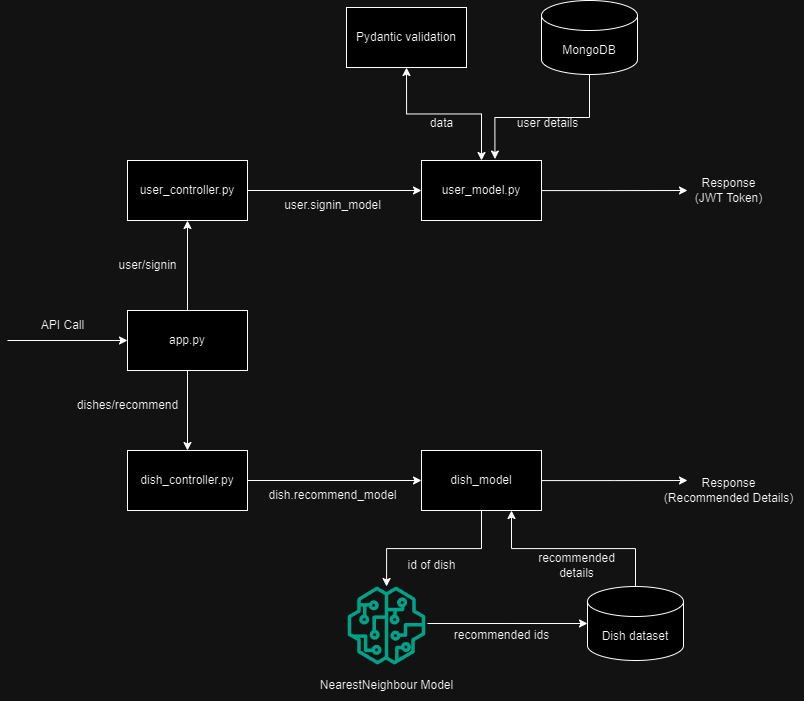

The diagram above was exported from draw.io. Its source (the exported page's mxGraphModel, read from the mxfile embedded in the PNG):
<mxGraphModel dx="2442" dy="857" grid="1" gridSize="10" guides="1" tooltips="1" connect="1" arrows="1" fold="1" page="1" pageScale="1" pageWidth="827" pageHeight="1169" math="0" shadow="0">
  <root>
    <mxCell id="0" />
    <mxCell id="1" parent="0" />
    <mxCell id="-CQBed84-aVWfW_e4qwL-8" style="edgeStyle=orthogonalEdgeStyle;rounded=0;orthogonalLoop=1;jettySize=auto;html=1;entryX=0.5;entryY=1;entryDx=0;entryDy=0;" edge="1" parent="1" source="-CQBed84-aVWfW_e4qwL-1" target="-CQBed84-aVWfW_e4qwL-6">
      <mxGeometry relative="1" as="geometry" />
    </mxCell>
    <mxCell id="-CQBed84-aVWfW_e4qwL-9" style="edgeStyle=orthogonalEdgeStyle;rounded=0;orthogonalLoop=1;jettySize=auto;html=1;entryX=0.5;entryY=0;entryDx=0;entryDy=0;" edge="1" parent="1" source="-CQBed84-aVWfW_e4qwL-1" target="-CQBed84-aVWfW_e4qwL-7">
      <mxGeometry relative="1" as="geometry" />
    </mxCell>
    <mxCell id="-CQBed84-aVWfW_e4qwL-1" value="app.py" style="rounded=0;whiteSpace=wrap;html=1;" vertex="1" parent="1">
      <mxGeometry x="120" y="310" width="120" height="60" as="geometry" />
    </mxCell>
    <mxCell id="-CQBed84-aVWfW_e4qwL-2" value="" style="endArrow=classic;html=1;rounded=0;entryX=0;entryY=0.5;entryDx=0;entryDy=0;" edge="1" parent="1" target="-CQBed84-aVWfW_e4qwL-1">
      <mxGeometry width="50" height="50" relative="1" as="geometry">
        <mxPoint y="340" as="sourcePoint" />
        <mxPoint x="230" y="330" as="targetPoint" />
      </mxGeometry>
    </mxCell>
    <mxCell id="-CQBed84-aVWfW_e4qwL-4" value="API Call" style="text;html=1;align=center;verticalAlign=middle;resizable=0;points=[];autosize=1;strokeColor=none;fillColor=none;" vertex="1" parent="1">
      <mxGeometry x="20" y="310" width="70" height="30" as="geometry" />
    </mxCell>
    <mxCell id="-CQBed84-aVWfW_e4qwL-16" value="" style="edgeStyle=orthogonalEdgeStyle;rounded=0;orthogonalLoop=1;jettySize=auto;html=1;" edge="1" parent="1" source="-CQBed84-aVWfW_e4qwL-6" target="-CQBed84-aVWfW_e4qwL-13">
      <mxGeometry relative="1" as="geometry" />
    </mxCell>
    <mxCell id="-CQBed84-aVWfW_e4qwL-6" value="user_controller.py" style="rounded=0;whiteSpace=wrap;html=1;" vertex="1" parent="1">
      <mxGeometry x="120" y="160" width="120" height="60" as="geometry" />
    </mxCell>
    <mxCell id="-CQBed84-aVWfW_e4qwL-15" value="" style="edgeStyle=orthogonalEdgeStyle;rounded=0;orthogonalLoop=1;jettySize=auto;html=1;" edge="1" parent="1" source="-CQBed84-aVWfW_e4qwL-7" target="-CQBed84-aVWfW_e4qwL-14">
      <mxGeometry relative="1" as="geometry" />
    </mxCell>
    <mxCell id="-CQBed84-aVWfW_e4qwL-7" value="dish_controller.py" style="rounded=0;whiteSpace=wrap;html=1;" vertex="1" parent="1">
      <mxGeometry x="120" y="450" width="120" height="60" as="geometry" />
    </mxCell>
    <mxCell id="-CQBed84-aVWfW_e4qwL-10" value="dishes/recommend" style="text;html=1;align=center;verticalAlign=middle;resizable=0;points=[];autosize=1;strokeColor=none;fillColor=none;" vertex="1" parent="1">
      <mxGeometry x="60" y="390" width="120" height="30" as="geometry" />
    </mxCell>
    <mxCell id="-CQBed84-aVWfW_e4qwL-11" value="user/signin" style="text;html=1;align=center;verticalAlign=middle;resizable=0;points=[];autosize=1;strokeColor=none;fillColor=none;" vertex="1" parent="1">
      <mxGeometry x="100" y="250" width="80" height="30" as="geometry" />
    </mxCell>
    <mxCell id="-CQBed84-aVWfW_e4qwL-42" style="edgeStyle=orthogonalEdgeStyle;rounded=0;orthogonalLoop=1;jettySize=auto;html=1;entryX=0.5;entryY=1;entryDx=0;entryDy=0;startArrow=classic;startFill=1;" edge="1" parent="1" source="-CQBed84-aVWfW_e4qwL-13" target="-CQBed84-aVWfW_e4qwL-41">
      <mxGeometry relative="1" as="geometry" />
    </mxCell>
    <mxCell id="-CQBed84-aVWfW_e4qwL-46" style="edgeStyle=orthogonalEdgeStyle;rounded=0;orthogonalLoop=1;jettySize=auto;html=1;" edge="1" parent="1" source="-CQBed84-aVWfW_e4qwL-13">
      <mxGeometry relative="1" as="geometry">
        <mxPoint x="680" y="190" as="targetPoint" />
      </mxGeometry>
    </mxCell>
    <mxCell id="-CQBed84-aVWfW_e4qwL-13" value="user_model.py" style="rounded=0;whiteSpace=wrap;html=1;" vertex="1" parent="1">
      <mxGeometry x="414" y="160" width="120" height="60" as="geometry" />
    </mxCell>
    <mxCell id="-CQBed84-aVWfW_e4qwL-30" style="edgeStyle=orthogonalEdgeStyle;rounded=0;orthogonalLoop=1;jettySize=auto;html=1;" edge="1" parent="1" source="-CQBed84-aVWfW_e4qwL-14" target="-CQBed84-aVWfW_e4qwL-23">
      <mxGeometry relative="1" as="geometry">
        <mxPoint x="474" y="560.0000000000001" as="targetPoint" />
      </mxGeometry>
    </mxCell>
    <mxCell id="-CQBed84-aVWfW_e4qwL-48" style="edgeStyle=orthogonalEdgeStyle;rounded=0;orthogonalLoop=1;jettySize=auto;html=1;" edge="1" parent="1" source="-CQBed84-aVWfW_e4qwL-14">
      <mxGeometry relative="1" as="geometry">
        <mxPoint x="680" y="480" as="targetPoint" />
      </mxGeometry>
    </mxCell>
    <mxCell id="-CQBed84-aVWfW_e4qwL-14" value="dish_model" style="rounded=0;whiteSpace=wrap;html=1;" vertex="1" parent="1">
      <mxGeometry x="414" y="450" width="120" height="60" as="geometry" />
    </mxCell>
    <mxCell id="-CQBed84-aVWfW_e4qwL-17" value="dish.recommend_model" style="text;html=1;align=center;verticalAlign=middle;resizable=0;points=[];autosize=1;strokeColor=none;fillColor=none;" vertex="1" parent="1">
      <mxGeometry x="250" y="480" width="150" height="30" as="geometry" />
    </mxCell>
    <mxCell id="-CQBed84-aVWfW_e4qwL-19" value="user.signin_model" style="text;html=1;align=center;verticalAlign=middle;resizable=0;points=[];autosize=1;strokeColor=none;fillColor=none;" vertex="1" parent="1">
      <mxGeometry x="265" y="190" width="120" height="30" as="geometry" />
    </mxCell>
    <mxCell id="-CQBed84-aVWfW_e4qwL-34" style="edgeStyle=orthogonalEdgeStyle;rounded=0;orthogonalLoop=1;jettySize=auto;html=1;startArrow=classic;startFill=1;endArrow=none;endFill=0;" edge="1" parent="1" source="-CQBed84-aVWfW_e4qwL-21">
      <mxGeometry relative="1" as="geometry">
        <mxPoint x="420" y="623" as="targetPoint" />
      </mxGeometry>
    </mxCell>
    <mxCell id="-CQBed84-aVWfW_e4qwL-21" value="Dish&amp;nbsp;&lt;span style=&quot;background-color: initial;&quot;&gt;dataset&lt;/span&gt;" style="shape=cylinder3;whiteSpace=wrap;html=1;boundedLbl=1;backgroundOutline=1;size=15;" vertex="1" parent="1">
      <mxGeometry x="580" y="586" width="96" height="74" as="geometry" />
    </mxCell>
    <mxCell id="-CQBed84-aVWfW_e4qwL-23" value="" style="sketch=0;outlineConnect=0;fontColor=#232F3E;gradientColor=none;fillColor=#01A88D;strokeColor=none;dashed=0;verticalLabelPosition=bottom;verticalAlign=top;align=center;html=1;fontSize=12;fontStyle=0;aspect=fixed;pointerEvents=1;shape=mxgraph.aws4.sagemaker_model;" vertex="1" parent="1">
      <mxGeometry x="340" y="586" width="78" height="78" as="geometry" />
    </mxCell>
    <mxCell id="-CQBed84-aVWfW_e4qwL-24" value="NearestNeighbour Model" style="text;html=1;align=center;verticalAlign=middle;resizable=0;points=[];autosize=1;strokeColor=none;fillColor=none;" vertex="1" parent="1">
      <mxGeometry x="299" y="670" width="160" height="30" as="geometry" />
    </mxCell>
    <mxCell id="-CQBed84-aVWfW_e4qwL-31" value="id of dish" style="text;html=1;align=center;verticalAlign=middle;resizable=0;points=[];autosize=1;strokeColor=none;fillColor=none;" vertex="1" parent="1">
      <mxGeometry x="389" y="550" width="70" height="30" as="geometry" />
    </mxCell>
    <mxCell id="-CQBed84-aVWfW_e4qwL-35" value="recommended ids" style="text;html=1;align=center;verticalAlign=middle;resizable=0;points=[];autosize=1;strokeColor=none;fillColor=none;" vertex="1" parent="1">
      <mxGeometry x="434" y="620" width="120" height="30" as="geometry" />
    </mxCell>
    <mxCell id="-CQBed84-aVWfW_e4qwL-38" style="edgeStyle=orthogonalEdgeStyle;rounded=0;orthogonalLoop=1;jettySize=auto;html=1;exitX=0.75;exitY=1;exitDx=0;exitDy=0;entryX=0.5;entryY=0;entryDx=0;entryDy=0;entryPerimeter=0;startArrow=classic;startFill=1;endArrow=none;endFill=0;" edge="1" parent="1" source="-CQBed84-aVWfW_e4qwL-14" target="-CQBed84-aVWfW_e4qwL-21">
      <mxGeometry relative="1" as="geometry" />
    </mxCell>
    <mxCell id="-CQBed84-aVWfW_e4qwL-39" value="recommended&lt;div&gt;details&lt;/div&gt;" style="text;html=1;align=center;verticalAlign=middle;resizable=0;points=[];autosize=1;strokeColor=none;fillColor=none;" vertex="1" parent="1">
      <mxGeometry x="519" y="545" width="100" height="40" as="geometry" />
    </mxCell>
    <mxCell id="-CQBed84-aVWfW_e4qwL-40" value="MongoDB" style="shape=cylinder3;whiteSpace=wrap;html=1;boundedLbl=1;backgroundOutline=1;size=15;" vertex="1" parent="1">
      <mxGeometry x="534" width="96" height="74" as="geometry" />
    </mxCell>
    <mxCell id="-CQBed84-aVWfW_e4qwL-41" value="Pydantic validation" style="rounded=0;whiteSpace=wrap;html=1;" vertex="1" parent="1">
      <mxGeometry x="339" y="7" width="120" height="60" as="geometry" />
    </mxCell>
    <mxCell id="-CQBed84-aVWfW_e4qwL-43" value="data" style="text;html=1;align=center;verticalAlign=middle;resizable=0;points=[];autosize=1;strokeColor=none;fillColor=none;" vertex="1" parent="1">
      <mxGeometry x="409" y="108" width="50" height="30" as="geometry" />
    </mxCell>
    <mxCell id="-CQBed84-aVWfW_e4qwL-44" style="edgeStyle=orthogonalEdgeStyle;rounded=0;orthogonalLoop=1;jettySize=auto;html=1;entryX=0.612;entryY=-0.024;entryDx=0;entryDy=0;entryPerimeter=0;" edge="1" parent="1" source="-CQBed84-aVWfW_e4qwL-40" target="-CQBed84-aVWfW_e4qwL-13">
      <mxGeometry relative="1" as="geometry" />
    </mxCell>
    <mxCell id="-CQBed84-aVWfW_e4qwL-45" value="user details" style="text;html=1;align=center;verticalAlign=middle;resizable=0;points=[];autosize=1;strokeColor=none;fillColor=none;" vertex="1" parent="1">
      <mxGeometry x="500" y="108" width="80" height="30" as="geometry" />
    </mxCell>
    <mxCell id="-CQBed84-aVWfW_e4qwL-47" value="Response&lt;div&gt;(JWT Token)&lt;/div&gt;" style="text;html=1;align=center;verticalAlign=middle;resizable=0;points=[];autosize=1;strokeColor=none;fillColor=none;" vertex="1" parent="1">
      <mxGeometry x="676" y="170" width="90" height="40" as="geometry" />
    </mxCell>
    <mxCell id="-CQBed84-aVWfW_e4qwL-49" value="Response&lt;div&gt;(Recommended Details)&lt;/div&gt;" style="text;html=1;align=center;verticalAlign=middle;resizable=0;points=[];autosize=1;strokeColor=none;fillColor=none;" vertex="1" parent="1">
      <mxGeometry x="646" y="470" width="150" height="40" as="geometry" />
    </mxCell>
  </root>
</mxGraphModel>